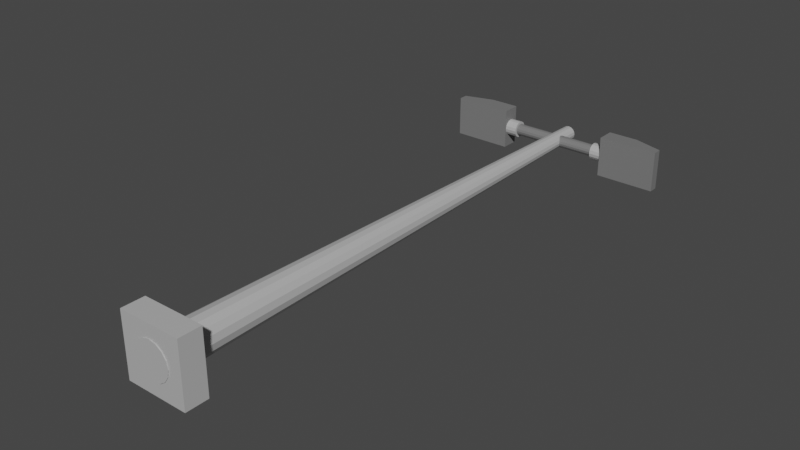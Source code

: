 # Source: poste.blend  (saved by Blender 3.2.14; exported with 4.5.12 LTS)
import bpy
from mathutils import Matrix  # noqa: F401  (used for matrix-valued properties, if any)

bpy.ops.wm.read_factory_settings(use_empty=True)
scene = bpy.context.scene
scene.name = 'Scene'

# ---- collections
col_collection = bpy.data.collections.new('Collection'); scene.collection.children.link(col_collection)

# ---- materials (node trees are filled in below, after node groups)
mat_material = bpy.data.materials.new('Material')
mat_material.alpha_threshold = 0.0
mat_material.use_transparent_shadow = False
mat_material.line_color = (0.0, 0.0, 0.0, 1.0)
mat_material_001 = bpy.data.materials.new('Material.001')
mat_material_001.use_transparent_shadow = False

# ---- material node trees
mat_material.use_nodes = True; mat_material.node_tree.nodes.clear()
_N = mat_material.node_tree.nodes; _L = mat_material.node_tree.links
n0 = _N.new('ShaderNodeOutputMaterial'); n0.name = 'Material Output'; n0.location = (300, 300)
n1 = _N.new('ShaderNodeBsdfPrincipled'); n1.name = 'Principled BSDF'; n1.location = (10, 300)
n1.distribution = 'GGX'
n1.subsurface_method = 'RANDOM_WALK_SKIN'
n1.inputs[0].default_value = (0.4721, 0.4721, 0.4721, 1.0)
n1.inputs[2].default_value = 0.4
n1.inputs[3].default_value = 1.45
n1.inputs[27].default_value = (0.0, 0.0, 0.0, 1.0)
n1.inputs[28].default_value = 1.0
_L.new(n1.outputs[0], n0.inputs[0])
n0.is_active_output = True
mat_material_001.use_nodes = True; mat_material_001.node_tree.nodes.clear()
_N = mat_material_001.node_tree.nodes; _L = mat_material_001.node_tree.links
n0 = _N.new('ShaderNodeBsdfPrincipled'); n0.name = 'Principled BSDF'; n0.location = (10, 300)
n0.distribution = 'GGX'
n0.subsurface_method = 'RANDOM_WALK_SKIN'
n0.inputs[0].default_value = (0.1873, 0.1873, 0.1873, 1.0)
n0.inputs[3].default_value = 1.45
n0.inputs[27].default_value = (0.0, 0.0, 0.0, 1.0)
n0.inputs[28].default_value = 1.0
n1 = _N.new('ShaderNodeOutputMaterial'); n1.name = 'Material Output'; n1.location = (300, 300)
_L.new(n0.outputs[0], n1.inputs[0])
n1.is_active_output = True

# ---- world
world_world = bpy.data.worlds.new('World'); scene.world = world_world
world_world.use_nodes = True; world_world.node_tree.nodes.clear()
_N = world_world.node_tree.nodes; _L = world_world.node_tree.links
n0 = _N.new('ShaderNodeOutputWorld'); n0.name = 'World Output'; n0.location = (300, 300)
n1 = _N.new('ShaderNodeBackground'); n1.name = 'Background'; n1.location = (10, 300)
n1.inputs[0].default_value = (0.05088, 0.05088, 0.05088, 1.0)
_L.new(n1.outputs[0], n0.inputs[0])
n0.is_active_output = True
world_world.color = (0.05088, 0.05088, 0.05088)
world_world.use_sun_shadow = False
world_world.sun_shadow_jitter_overblur = 0.0

# ---- meshes
me_cylinder = bpy.data.meshes.new('Cylinder')
me_cylinder.from_pydata([(-1.104e-10, -0.05546, -0.1514), (8.14e-10, 5.047, -0.06315), (0.06427, -0.05546, -0.1399), (0.02681, 5.047, -0.05835), (0.1188, -0.05546, -0.1071), (0.04953, 5.047, -0.04466), (0.1552, -0.05546, -0.05794), (0.06471, 5.047, -0.02417), (0.1679, -0.05546, 9.22e-09), (0.07005, 5.047, -1.967e-07), (0.1552, -0.05546, 0.05794), (0.06471, 5.047, 0.02417), (0.1188, -0.05546, 0.1071), (0.04953, 5.047, 0.04466), (0.06427, -0.05546, 0.1399), (0.02681, 5.047, 0.05835), (-1.479e-08, -0.05546, 0.1514), (-5.31e-09, 5.047, 0.06315), (-0.06427, -0.05546, 0.1399), (-0.02681, 5.047, 0.05835), (-0.1188, -0.05546, 0.1071), (-0.04953, 5.047, 0.04466), (-0.1552, -0.05546, 0.05794), (-0.06471, 5.047, 0.02417), (-0.1679, -0.05546, 7.954e-10), (-0.07005, 5.047, -2.002e-07), (-0.1552, -0.05546, -0.05794), (-0.06471, 5.047, -0.02417), (-0.1188, -0.05546, -0.1071), (-0.04953, 5.047, -0.04466), (-0.06427, -0.05546, -0.1399), (-0.02681, 5.047, -0.05835), (-0.2884, -0.04733, 0.26), (-0.2884, 0.1622, 0.26), (-0.2884, -0.04733, -0.26), (-0.2884, 0.1622, -0.26), (0.2884, -0.04733, 0.26), (0.2884, 0.1622, 0.26), (0.2884, -0.04733, -0.26), (0.2884, 0.1622, -0.26), (-0.5546, 4.825, -0.05), (0.5546, 4.825, -0.05), (-0.5546, 4.804, -0.04619), (0.5546, 4.804, -0.04619), (-0.5546, 4.786, -0.03536), (0.5546, 4.786, -0.03536), (-0.5546, 4.774, -0.01913), (0.5546, 4.774, -0.01913), (-0.5546, 4.769, -1.858e-07), (0.5546, 4.769, -1.858e-07), (-0.5546, 4.774, 0.01913), (0.5546, 4.774, 0.01913), (-0.5546, 4.786, 0.03536), (0.5546, 4.786, 0.03536), (-0.5546, 4.804, 0.04619), (0.5546, 4.804, 0.04619), (-0.5546, 4.825, 0.05), (0.5546, 4.825, 0.05), (-0.5546, 4.846, 0.04619), (0.5546, 4.846, 0.04619), (-0.5546, 4.864, 0.03536), (0.5546, 4.864, 0.03536), (-0.5546, 4.876, 0.01913), (0.5546, 4.876, 0.01913), (-0.5546, 4.88, -1.929e-07), (0.5546, 4.88, -1.929e-07), (-0.5546, 4.876, -0.01913), (0.5546, 4.876, -0.01913), (-0.5546, 4.864, -0.03536), (0.5546, 4.864, -0.03536), (-0.5546, 4.846, -0.04619), (0.5546, 4.846, -0.04619), (0.5251, 4.741, 0.1696), (0.5251, 4.91, 0.1696), (0.5251, 4.741, -0.1696), (0.5251, 4.91, -0.1696), (1.08, 4.741, 0.1696), (1.08, 4.741, -0.1696), (1.08, 4.826, 0.1696), (0.8038, 4.91, 0.1696), (0.8038, 4.91, -0.1696), (1.08, 4.826, -0.1696), (0.4144, 4.825, -0.07), (0.5838, 4.825, -0.07), (0.4144, 4.795, -0.06467), (0.5838, 4.795, -0.06467), (0.4144, 4.77, -0.0495), (0.5838, 4.77, -0.0495), (0.4144, 4.753, -0.02679), (0.5838, 4.753, -0.02679), (0.4144, 4.747, -1.84e-07), (0.5838, 4.747, -1.84e-07), (0.4144, 4.753, 0.02679), (0.5838, 4.753, 0.02679), (0.4144, 4.77, 0.0495), (0.5838, 4.77, 0.0495), (0.4144, 4.795, 0.06467), (0.5838, 4.795, 0.06467), (0.4144, 4.825, 0.07), (0.5838, 4.825, 0.07), (0.4144, 4.855, 0.06467), (0.5838, 4.855, 0.06467), (0.4144, 4.88, 0.0495), (0.5838, 4.88, 0.0495), (0.4144, 4.897, 0.02679), (0.5838, 4.897, 0.02679), (0.4144, 4.902, -1.94e-07), (0.5838, 4.902, -1.94e-07), (0.4144, 4.897, -0.02679), (0.5838, 4.897, -0.02679), (0.4144, 4.88, -0.0495), (0.5838, 4.88, -0.0495), (0.4144, 4.855, -0.06467), (0.5838, 4.855, -0.06467), (-0.4144, 4.825, -0.07), (-0.5838, 4.825, -0.07), (-0.4144, 4.795, -0.06467), (-0.5838, 4.795, -0.06467), (-0.4144, 4.77, -0.0495), (-0.5838, 4.77, -0.0495), (-0.4144, 4.753, -0.02679), (-0.5838, 4.753, -0.02679), (-0.4144, 4.747, -1.84e-07), (-0.5838, 4.747, -1.84e-07), (-0.4144, 4.753, 0.02679), (-0.5838, 4.753, 0.02679), (-0.4144, 4.77, 0.0495), (-0.5838, 4.77, 0.0495), (-0.4144, 4.795, 0.06467), (-0.5838, 4.795, 0.06467), (-0.4144, 4.825, 0.07), (-0.5838, 4.825, 0.07), (-0.4144, 4.855, 0.06467), (-0.5838, 4.855, 0.06467), (-0.4144, 4.88, 0.0495), (-0.5838, 4.88, 0.0495), (-0.4144, 4.897, 0.02679), (-0.5838, 4.897, 0.02679), (-0.4144, 4.902, -1.94e-07), (-0.5838, 4.902, -1.94e-07), (-0.4144, 4.897, -0.02679), (-0.5838, 4.897, -0.02679), (-0.4144, 4.88, -0.0495), (-0.5838, 4.88, -0.0495), (-0.4144, 4.855, -0.06467), (-0.5838, 4.855, -0.06467), (-0.5251, 4.741, 0.1696), (-0.5251, 4.91, 0.1696), (-0.5251, 4.741, -0.1696), (-0.5251, 4.91, -0.1696), (-1.08, 4.741, 0.1696), (-1.08, 4.741, -0.1696), (-1.08, 4.826, 0.1696), (-0.8038, 4.91, 0.1696), (-0.8038, 4.91, -0.1696), (-1.08, 4.826, -0.1696)], [], [(0, 1, 3, 2), (2, 3, 5, 4), (4, 5, 7, 6), (6, 7, 9, 8), (8, 9, 11, 10), (10, 11, 13, 12), (12, 13, 15, 14), (14, 15, 17, 16), (16, 17, 19, 18), (18, 19, 21, 20), (20, 21, 23, 22), (22, 23, 25, 24), (24, 25, 27, 26), (26, 27, 29, 28), (3, 1, 31, 29, 27, 25, 23, 21, 19, 17, 15, 13, 11, 9, 7, 5), (28, 29, 31, 30), (30, 31, 1, 0), (0, 2, 4, 6, 8, 10, 12, 14, 16, 18, 20, 22, 24, 26, 28, 30), (32, 33, 35, 34), (34, 35, 39, 38), (38, 39, 37, 36), (36, 37, 33, 32), (34, 38, 36, 32), (39, 35, 33, 37), (40, 41, 43, 42), (42, 43, 45, 44), (44, 45, 47, 46), (46, 47, 49, 48), (48, 49, 51, 50), (50, 51, 53, 52), (52, 53, 55, 54), (54, 55, 57, 56), (56, 57, 59, 58), (58, 59, 61, 60), (60, 61, 63, 62), (62, 63, 65, 64), (64, 65, 67, 66), (66, 67, 69, 68), (43, 41, 71, 69, 67, 65, 63, 61, 59, 57, 55, 53, 51, 49, 47, 45), (68, 69, 71, 70), (70, 71, 41, 40), (40, 42, 44, 46, 48, 50, 52, 54, 56, 58, 60, 62, 64, 66, 68, 70), (72, 73, 75, 74), (76, 78, 79, 73, 72), (74, 75, 80, 81, 77), (74, 77, 76, 72), (77, 81, 78, 76), (80, 79, 78, 81), (80, 75, 73, 79), (82, 83, 85, 84), (84, 85, 87, 86), (86, 87, 89, 88), (88, 89, 91, 90), (90, 91, 93, 92), (92, 93, 95, 94), (94, 95, 97, 96), (96, 97, 99, 98), (98, 99, 101, 100), (100, 101, 103, 102), (102, 103, 105, 104), (104, 105, 107, 106), (106, 107, 109, 108), (108, 109, 111, 110), (85, 83, 113, 111, 109, 107, 105, 103, 101, 99, 97, 95, 93, 91, 89, 87), (110, 111, 113, 112), (112, 113, 83, 82), (82, 84, 86, 88, 90, 92, 94, 96, 98, 100, 102, 104, 106, 108, 110, 112), (114, 116, 117, 115), (116, 118, 119, 117), (118, 120, 121, 119), (120, 122, 123, 121), (122, 124, 125, 123), (124, 126, 127, 125), (126, 128, 129, 127), (128, 130, 131, 129), (130, 132, 133, 131), (132, 134, 135, 133), (134, 136, 137, 135), (136, 138, 139, 137), (138, 140, 141, 139), (140, 142, 143, 141), (117, 119, 121, 123, 125, 127, 129, 131, 133, 135, 137, 139, 141, 143, 145, 115), (142, 144, 145, 143), (144, 114, 115, 145), (114, 144, 142, 140, 138, 136, 134, 132, 130, 128, 126, 124, 122, 120, 118, 116), (146, 148, 149, 147), (150, 146, 147, 153, 152), (148, 151, 155, 154, 149), (148, 146, 150, 151), (151, 150, 152, 155), (154, 155, 152, 153), (154, 153, 147, 149)])
me_cylinder.polygons.foreach_set('material_index', [0, 0, 0, 0, 0, 0, 0, 0, 0, 0, 0, 0, 0, 0, 0, 0, 0, 0, 0, 0, 0, 0, 0, 0, 1, 1, 1, 1, 1, 1, 1, 1, 1, 1, 1, 1, 1, 1, 1, 1, 1, 1, 1, 1, 1, 1, 1, 1, 1, 0, 0, 0, 0, 0, 0, 0, 0, 0, 0, 0, 0, 0, 0, 0, 0, 0, 0, 0, 0, 0, 0, 0, 0, 0, 0, 0, 0, 0, 0, 0, 0, 0, 0, 0, 0, 1, 1, 1, 1, 1, 1, 1])
_uv = me_cylinder.uv_layers.new(name='UVMap')
_uv.uv.foreach_set('vector', [1.0, 0.5, 1.0, 1.0, 0.9375, 1.0, 0.9375, 0.5, 0.9375, 0.5, 0.9375, 1.0, 0.875, 1.0, 0.875, 0.5, 0.875, 0.5, 0.875, 1.0, 0.8125, 1.0, 0.8125, 0.5, 0.8125, 0.5, 0.8125, 1.0, 0.75, 1.0, 0.75, 0.5, 0.75, 0.5, 0.75, 1.0, 0.6875, 1.0, 0.6875, 0.5, 0.6875, 0.5, 0.6875, 1.0, 0.625, 1.0, 0.625, 0.5, 0.625, 0.5, 0.625, 1.0, 0.5625, 1.0, 0.5625, 0.5, 0.5625, 0.5, 0.5625, 1.0, 0.5, 1.0, 0.5, 0.5, 0.5, 0.5, 0.5, 1.0, 0.4375, 1.0, 0.4375, 0.5, 0.4375, 0.5, 0.4375, 1.0, 0.375, 1.0, 0.375, 0.5, 0.375, 0.5, 0.375, 1.0, 0.3125, 1.0, 0.3125, 0.5, 0.3125, 0.5, 0.3125, 1.0, 0.25, 1.0, 0.25, 0.5, 0.25, 0.5, 0.25, 1.0, 0.1875, 1.0, 0.1875, 0.5, 0.1875, 0.5, 0.1875, 1.0, 0.125, 1.0, 0.125, 0.5, 0.3418, 0.4717, 0.25, 0.49, 0.1582, 0.4717, 0.08029, 0.4197, 0.02827, 0.3418, 0.01, 0.25, 0.02827, 0.1582, 0.08029, 0.08029, 0.1582, 0.02827, 0.25, 0.01, 0.3418, 0.02827, 0.4197, 0.08029, 0.4717, 0.1582, 0.49, 0.25, 0.4717, 0.3418, 0.4197, 0.4197, 0.125, 0.5, 0.125, 1.0, 0.0625, 1.0, 0.0625, 0.5, 0.0625, 0.5, 0.0625, 1.0, 0.0, 1.0, 0.0, 0.5, 0.75, 0.49, 0.8418, 0.4717, 0.9197, 0.4197, 0.9717, 0.3418, 0.99, 0.25, 0.9717, 0.1582, 0.9197, 0.08029, 0.8418, 0.02827, 0.75, 0.01, 0.6582, 0.02827, 0.5803, 0.08029, 0.5283, 0.1582, 0.51, 0.25, 0.5283, 0.3418, 0.5803, 0.4197, 0.6582, 0.4717, 0.375, 0.0, 0.625, 0.0, 0.625, 0.25, 0.375, 0.25, 0.375, 0.25, 0.625, 0.25, 0.625, 0.5, 0.375, 0.5, 0.375, 0.5, 0.625, 0.5, 0.625, 0.75, 0.375, 0.75, 0.375, 0.75, 0.625, 0.75, 0.625, 1.0, 0.375, 1.0, 0.125, 0.5, 0.375, 0.5, 0.375, 0.75, 0.125, 0.75, 0.625, 0.5, 0.875, 0.5, 0.875, 0.75, 0.625, 0.75, 1.0, 0.5, 1.0, 1.0, 0.9375, 1.0, 0.9375, 0.5, 0.9375, 0.5, 0.9375, 1.0, 0.875, 1.0, 0.875, 0.5, 0.875, 0.5, 0.875, 1.0, 0.8125, 1.0, 0.8125, 0.5, 0.8125, 0.5, 0.8125, 1.0, 0.75, 1.0, 0.75, 0.5, 0.75, 0.5, 0.75, 1.0, 0.6875, 1.0, 0.6875, 0.5, 0.6875, 0.5, 0.6875, 1.0, 0.625, 1.0, 0.625, 0.5, 0.625, 0.5, 0.625, 1.0, 0.5625, 1.0, 0.5625, 0.5, 0.5625, 0.5, 0.5625, 1.0, 0.5, 1.0, 0.5, 0.5, 0.5, 0.5, 0.5, 1.0, 0.4375, 1.0, 0.4375, 0.5, 0.4375, 0.5, 0.4375, 1.0, 0.375, 1.0, 0.375, 0.5, 0.375, 0.5, 0.375, 1.0, 0.3125, 1.0, 0.3125, 0.5, 0.3125, 0.5, 0.3125, 1.0, 0.25, 1.0, 0.25, 0.5, 0.25, 0.5, 0.25, 1.0, 0.1875, 1.0, 0.1875, 0.5, 0.1875, 0.5, 0.1875, 1.0, 0.125, 1.0, 0.125, 0.5, 0.3418, 0.4717, 0.25, 0.49, 0.1582, 0.4717, 0.08029, 0.4197, 0.02827, 0.3418, 0.01, 0.25, 0.02827, 0.1582, 0.08029, 0.08029, 0.1582, 0.02827, 0.25, 0.01, 0.3418, 0.02827, 0.4197, 0.08029, 0.4717, 0.1582, 0.49, 0.25, 0.4717, 0.3418, 0.4197, 0.4197, 0.125, 0.5, 0.125, 1.0, 0.0625, 1.0, 0.0625, 0.5, 0.0625, 0.5, 0.0625, 1.0, 0.0, 1.0, 0.0, 0.5, 0.75, 0.49, 0.8418, 0.4717, 0.9197, 0.4197, 0.9717, 0.3418, 0.99, 0.25, 0.9717, 0.1582, 0.9197, 0.08029, 0.8418, 0.02827, 0.75, 0.01, 0.6582, 0.02827, 0.5803, 0.08029, 0.5283, 0.1582, 0.51, 0.25, 0.5283, 0.3418, 0.5803, 0.4197, 0.6582, 0.4717, 0.375, 0.0, 0.625, 0.0, 0.625, 0.25, 0.375, 0.25, 0.375, 0.75, 0.5007, 0.75, 0.625, 0.8743, 0.625, 1.0, 0.375, 1.0, 0.375, 0.25, 0.625, 0.25, 0.625, 0.3757, 0.5007, 0.5, 0.375, 0.5, 0.125, 0.5, 0.375, 0.5, 0.375, 0.75, 0.125, 0.75, 0.375, 0.5, 0.5007, 0.5, 0.5007, 0.75, 0.375, 0.75, 0.7493, 0.5, 0.7493, 0.75, 0.5007, 0.75, 0.5007, 0.5, 0.7493, 0.5, 0.875, 0.5, 0.875, 0.75, 0.7493, 0.75, 1.0, 0.5, 1.0, 1.0, 0.9375, 1.0, 0.9375, 0.5, 0.9375, 0.5, 0.9375, 1.0, 0.875, 1.0, 0.875, 0.5, 0.875, 0.5, 0.875, 1.0, 0.8125, 1.0, 0.8125, 0.5, 0.8125, 0.5, 0.8125, 1.0, 0.75, 1.0, 0.75, 0.5, 0.75, 0.5, 0.75, 1.0, 0.6875, 1.0, 0.6875, 0.5, 0.6875, 0.5, 0.6875, 1.0, 0.625, 1.0, 0.625, 0.5, 0.625, 0.5, 0.625, 1.0, 0.5625, 1.0, 0.5625, 0.5, 0.5625, 0.5, 0.5625, 1.0, 0.5, 1.0, 0.5, 0.5, 0.5, 0.5, 0.5, 1.0, 0.4375, 1.0, 0.4375, 0.5, 0.4375, 0.5, 0.4375, 1.0, 0.375, 1.0, 0.375, 0.5, 0.375, 0.5, 0.375, 1.0, 0.3125, 1.0, 0.3125, 0.5, 0.3125, 0.5, 0.3125, 1.0, 0.25, 1.0, 0.25, 0.5, 0.25, 0.5, 0.25, 1.0, 0.1875, 1.0, 0.1875, 0.5, 0.1875, 0.5, 0.1875, 1.0, 0.125, 1.0, 0.125, 0.5, 0.3418, 0.4717, 0.25, 0.49, 0.1582, 0.4717, 0.08029, 0.4197, 0.02827, 0.3418, 0.01, 0.25, 0.02827, 0.1582, 0.08029, 0.08029, 0.1582, 0.02827, 0.25, 0.01, 0.3418, 0.02827, 0.4197, 0.08029, 0.4717, 0.1582, 0.49, 0.25, 0.4717, 0.3418, 0.4197, 0.4197, 0.125, 0.5, 0.125, 1.0, 0.0625, 1.0, 0.0625, 0.5, 0.0625, 0.5, 0.0625, 1.0, 0.0, 1.0, 0.0, 0.5, 0.75, 0.49, 0.8418, 0.4717, 0.9197, 0.4197, 0.9717, 0.3418, 0.99, 0.25, 0.9717, 0.1582, 0.9197, 0.08029, 0.8418, 0.02827, 0.75, 0.01, 0.6582, 0.02827, 0.5803, 0.08029, 0.5283, 0.1582, 0.51, 0.25, 0.5283, 0.3418, 0.5803, 0.4197, 0.6582, 0.4717, 1.0, 0.5, 0.9375, 0.5, 0.9375, 1.0, 1.0, 1.0, 0.9375, 0.5, 0.875, 0.5, 0.875, 1.0, 0.9375, 1.0, 0.875, 0.5, 0.8125, 0.5, 0.8125, 1.0, 0.875, 1.0, 0.8125, 0.5, 0.75, 0.5, 0.75, 1.0, 0.8125, 1.0, 0.75, 0.5, 0.6875, 0.5, 0.6875, 1.0, 0.75, 1.0, 0.6875, 0.5, 0.625, 0.5, 0.625, 1.0, 0.6875, 1.0, 0.625, 0.5, 0.5625, 0.5, 0.5625, 1.0, 0.625, 1.0, 0.5625, 0.5, 0.5, 0.5, 0.5, 1.0, 0.5625, 1.0, 0.5, 0.5, 0.4375, 0.5, 0.4375, 1.0, 0.5, 1.0, 0.4375, 0.5, 0.375, 0.5, 0.375, 1.0, 0.4375, 1.0, 0.375, 0.5, 0.3125, 0.5, 0.3125, 1.0, 0.375, 1.0, 0.3125, 0.5, 0.25, 0.5, 0.25, 1.0, 0.3125, 1.0, 0.25, 0.5, 0.1875, 0.5, 0.1875, 1.0, 0.25, 1.0, 0.1875, 0.5, 0.125, 0.5, 0.125, 1.0, 0.1875, 1.0, 0.3418, 0.4717, 0.4197, 0.4197, 0.4717, 0.3418, 0.49, 0.25, 0.4717, 0.1582, 0.4197, 0.08029, 0.3418, 0.02827, 0.25, 0.01, 0.1582, 0.02827, 0.08029, 0.08029, 0.02827, 0.1582, 0.01, 0.25, 0.02827, 0.3418, 0.08029, 0.4197, 0.1582, 0.4717, 0.25, 0.49, 0.125, 0.5, 0.0625, 0.5, 0.0625, 1.0, 0.125, 1.0, 0.0625, 0.5, 0.0, 0.5, 0.0, 1.0, 0.0625, 1.0, 0.75, 0.49, 0.6582, 0.4717, 0.5803, 0.4197, 0.5283, 0.3418, 0.51, 0.25, 0.5283, 0.1582, 0.5803, 0.08029, 0.6582, 0.02827, 0.75, 0.01, 0.8418, 0.02827, 0.9197, 0.08029, 0.9717, 0.1582, 0.99, 0.25, 0.9717, 0.3418, 0.9197, 0.4197, 0.8418, 0.4717, 0.375, 0.0, 0.375, 0.25, 0.625, 0.25, 0.625, 0.0, 0.375, 0.75, 0.375, 1.0, 0.625, 1.0, 0.625, 0.8743, 0.5007, 0.75, 0.375, 0.25, 0.375, 0.5, 0.5007, 0.5, 0.625, 0.3757, 0.625, 0.25, 0.125, 0.5, 0.125, 0.75, 0.375, 0.75, 0.375, 0.5, 0.375, 0.5, 0.375, 0.75, 0.5007, 0.75, 0.5007, 0.5, 0.7493, 0.5, 0.5007, 0.5, 0.5007, 0.75, 0.7493, 0.75, 0.7493, 0.5, 0.7493, 0.75, 0.875, 0.75, 0.875, 0.5])
me_cylinder.materials.append(mat_material)
me_cylinder.materials.append(mat_material_001)
me_cylinder.update()

# ---- objects
ob_cylinder = bpy.data.objects.new('Cylinder', me_cylinder)

# ---- transforms, parenting, visibility, modifiers, constraints
ob_cylinder.location = (0.0, 0.0, 0.0)
ob_cylinder.scale = (0.9016, 0.9016, 1.0)

# ---- collection membership
col_collection.objects.link(ob_cylinder)

# ---- scene / render settings (as saved in the file)
scene.frame_start = 1; scene.frame_end = 250; scene.frame_set(1)
scene.render.engine = 'BLENDER_EEVEE_NEXT'
scene.cycles.sampling_pattern = 'TABULATED_SOBOL'
scene.cycles.use_light_tree = False
scene.view_settings.view_transform = 'Filmic'
bpy.context.view_layer.update()

# ---- added for rendering (the .blend has no active camera and no usable light): camera, sun
cam_auto = bpy.data.cameras.new('AutoCamera')
cam_auto.lens = 50.0
cam_auto.sensor_width = 36.0
cam_auto.clip_end = 1000.0
ob_auto_camera = bpy.data.objects.new('AutoCamera', cam_auto)
scene.collection.objects.link(ob_auto_camera)
ob_auto_camera.location = (4.64645, -3.32575, 3.71716)
ob_auto_camera.rotation_euler = (1.09748, -7.21219e-08, 0.694738)
scene.camera = ob_auto_camera
light_auto_sun = bpy.data.lights.new('AutoSun', 'SUN')
light_auto_sun.energy = 3.0
light_auto_sun.angle = 0.0523599
ob_auto_sun = bpy.data.objects.new('AutoSun', light_auto_sun)
scene.collection.objects.link(ob_auto_sun)
ob_auto_sun.rotation_euler = (0.872665, 0.174533, 0.523599)
bpy.context.view_layer.update()
